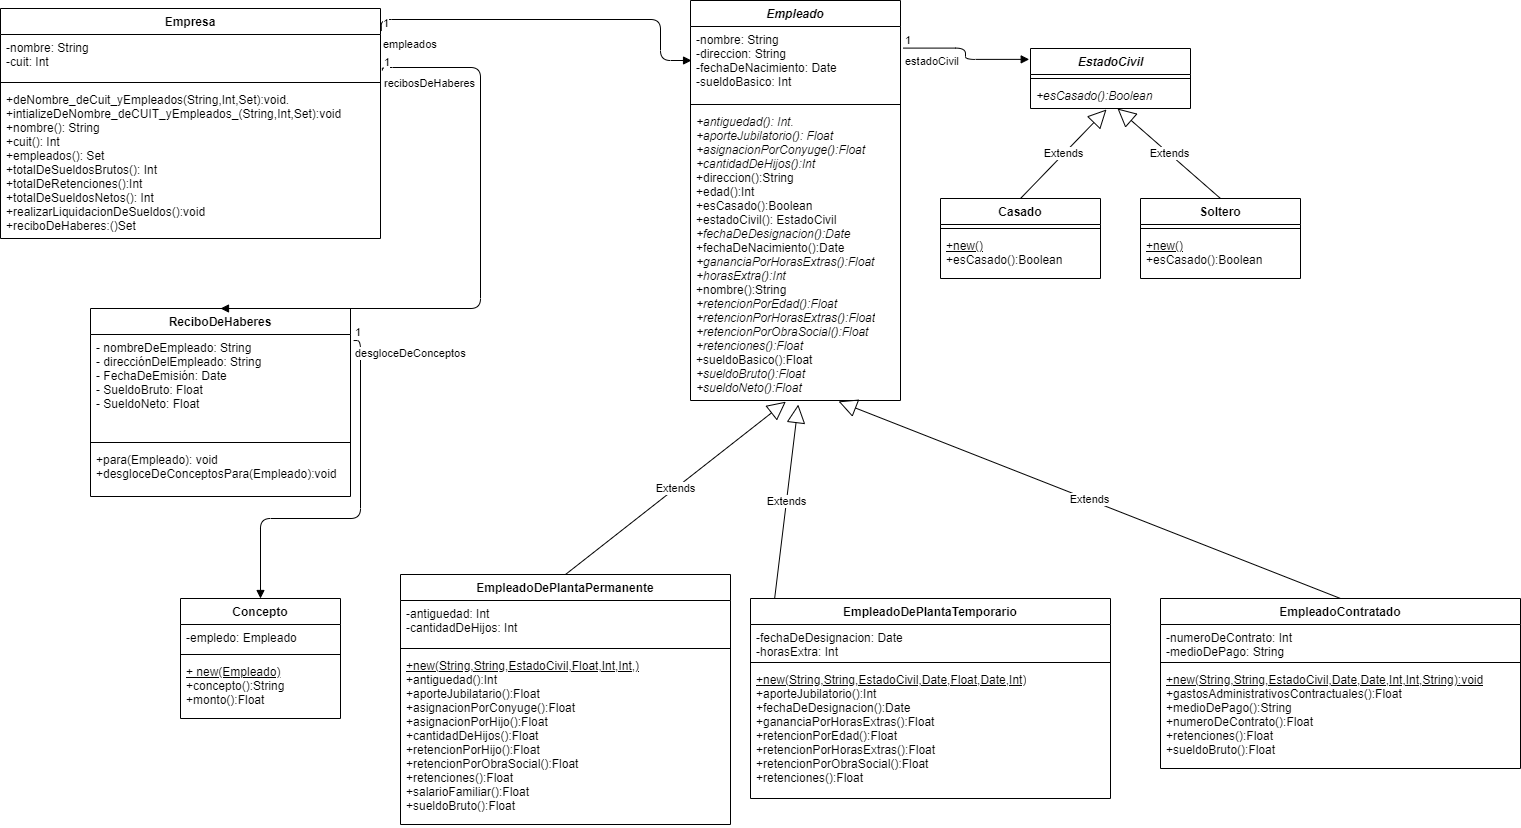

The diagram above was exported from draw.io. Its source (the exported page's mxGraphModel, read from the mxfile embedded in the PNG):
<mxGraphModel dx="2208" dy="795" grid="1" gridSize="10" guides="1" tooltips="1" connect="1" arrows="1" fold="1" page="1" pageScale="1" pageWidth="827" pageHeight="1169" math="0" shadow="0">
  <root>
    <mxCell id="0" />
    <mxCell id="1" parent="0" />
    <mxCell id="GfbyKU8RXAriZgHDSuOx-1" value="Empresa" style="swimlane;fontStyle=1;align=center;verticalAlign=top;childLayout=stackLayout;horizontal=1;startSize=26;horizontalStack=0;resizeParent=1;resizeParentMax=0;resizeLast=0;collapsible=1;marginBottom=0;" parent="1" vertex="1">
      <mxGeometry x="-160" y="80" width="380" height="230" as="geometry">
        <mxRectangle x="80" y="100" width="100" height="26" as="alternateBounds" />
      </mxGeometry>
    </mxCell>
    <mxCell id="GfbyKU8RXAriZgHDSuOx-2" value="-nombre: String&#10;-cuit: Int " style="text;strokeColor=none;fillColor=none;align=left;verticalAlign=top;spacingLeft=4;spacingRight=4;overflow=hidden;rotatable=0;points=[[0,0.5],[1,0.5]];portConstraint=eastwest;" parent="GfbyKU8RXAriZgHDSuOx-1" vertex="1">
      <mxGeometry y="26" width="380" height="44" as="geometry" />
    </mxCell>
    <mxCell id="GfbyKU8RXAriZgHDSuOx-3" value="" style="line;strokeWidth=1;fillColor=none;align=left;verticalAlign=middle;spacingTop=-1;spacingLeft=3;spacingRight=3;rotatable=0;labelPosition=right;points=[];portConstraint=eastwest;" parent="GfbyKU8RXAriZgHDSuOx-1" vertex="1">
      <mxGeometry y="70" width="380" height="8" as="geometry" />
    </mxCell>
    <mxCell id="GfbyKU8RXAriZgHDSuOx-4" value="+deNombre_deCuit_yEmpleados(String,Int,Set):void.&lt;br&gt;+intializeDeNombre_deCUIT_yEmpleados_(String,Int,Set):void&lt;br&gt;+nombre(): String&lt;br&gt;+cuit(): Int&lt;br&gt;+empleados(): Set&lt;br&gt;+totalDeSueldosBrutos(): Int&lt;br&gt;+totalDeRetenciones():Int&lt;br&gt;+totalDeSueldosNetos(): Int&lt;br&gt;+realizarLiquidacionDeSueldos():void&lt;br&gt;+reciboDeHaberes:()Set&lt;br&gt;" style="text;strokeColor=none;fillColor=none;align=left;verticalAlign=top;spacingLeft=4;spacingRight=4;overflow=hidden;rotatable=0;points=[[0,0.5],[1,0.5]];portConstraint=eastwest;fontStyle=0;html=1;" parent="GfbyKU8RXAriZgHDSuOx-1" vertex="1">
      <mxGeometry y="78" width="380" height="152" as="geometry" />
    </mxCell>
    <mxCell id="E_DxcZ29oxcKOdNrJZBu-5" value="Empleado" style="swimlane;fontStyle=3;align=center;verticalAlign=top;childLayout=stackLayout;horizontal=1;startSize=26;horizontalStack=0;resizeParent=1;resizeParentMax=0;resizeLast=0;collapsible=1;marginBottom=0;" parent="1" vertex="1">
      <mxGeometry x="530" y="72" width="210" height="400" as="geometry">
        <mxRectangle x="630" y="77" width="90" height="26" as="alternateBounds" />
      </mxGeometry>
    </mxCell>
    <mxCell id="E_DxcZ29oxcKOdNrJZBu-6" value="-nombre: String&#10;-direccion: String&#10;-fechaDeNacimiento: Date&#10;-sueldoBasico: Int" style="text;strokeColor=none;fillColor=none;align=left;verticalAlign=top;spacingLeft=4;spacingRight=4;overflow=hidden;rotatable=0;points=[[0,0.5],[1,0.5]];portConstraint=eastwest;" parent="E_DxcZ29oxcKOdNrJZBu-5" vertex="1">
      <mxGeometry y="26" width="210" height="74" as="geometry" />
    </mxCell>
    <mxCell id="E_DxcZ29oxcKOdNrJZBu-7" value="" style="line;strokeWidth=1;fillColor=none;align=left;verticalAlign=middle;spacingTop=-1;spacingLeft=3;spacingRight=3;rotatable=0;labelPosition=right;points=[];portConstraint=eastwest;" parent="E_DxcZ29oxcKOdNrJZBu-5" vertex="1">
      <mxGeometry y="100" width="210" height="8" as="geometry" />
    </mxCell>
    <mxCell id="E_DxcZ29oxcKOdNrJZBu-8" value="&lt;i&gt;+antiguedad(): Int.&lt;br&gt;+aporteJubilatorio(): Float&lt;br&gt;+asignacionPorConyuge():Float&lt;/i&gt;&lt;br&gt;&lt;i&gt;+cantidadDeHijos():Int&lt;/i&gt;&lt;br&gt;+direccion():String&lt;br&gt;+edad():Int&lt;br&gt;+esCasado():Boolean&lt;br&gt;+estadoCivil(): EstadoCivil&lt;br&gt;&lt;i&gt;+fechaDeDesignacion():Date&lt;/i&gt;&lt;br&gt;+fechaDeNacimiento():Date&lt;br&gt;&lt;i&gt;+gananciaPorHorasExtras():Float&lt;/i&gt;&lt;br&gt;&lt;i&gt;+horasExtra():Int&lt;/i&gt;&lt;br&gt;+nombre():String&lt;br&gt;&lt;i&gt;+retencionPorEdad():Float&lt;/i&gt;&lt;br&gt;&lt;i&gt;+retencionPorHorasExtras():Float&lt;br&gt;+retencionPorObraSocial():Float&lt;br&gt;+retenciones():Float&lt;br&gt;&lt;/i&gt;+sueldoBasico():Float&lt;br&gt;&lt;i&gt;+sueldoBruto():Float&lt;br&gt;+sueldoNeto():Float&lt;/i&gt;" style="text;strokeColor=none;fillColor=none;align=left;verticalAlign=top;spacingLeft=4;spacingRight=4;overflow=hidden;rotatable=0;points=[[0,0.5],[1,0.5]];portConstraint=eastwest;fontStyle=0;html=1;" parent="E_DxcZ29oxcKOdNrJZBu-5" vertex="1">
      <mxGeometry y="108" width="210" height="292" as="geometry" />
    </mxCell>
    <mxCell id="E_DxcZ29oxcKOdNrJZBu-17" value="empleados" style="endArrow=block;endFill=1;html=1;edgeStyle=orthogonalEdgeStyle;align=left;verticalAlign=top;exitX=1.002;exitY=0.098;exitDx=0;exitDy=0;exitPerimeter=0;entryX=0.005;entryY=0.15;entryDx=0;entryDy=0;entryPerimeter=0;" parent="1" source="GfbyKU8RXAriZgHDSuOx-1" target="E_DxcZ29oxcKOdNrJZBu-5" edge="1">
      <mxGeometry x="-1" relative="1" as="geometry">
        <mxPoint x="390" y="90" as="sourcePoint" />
        <mxPoint x="580" y="100" as="targetPoint" />
        <Array as="points">
          <mxPoint x="500" y="91" />
        </Array>
      </mxGeometry>
    </mxCell>
    <mxCell id="E_DxcZ29oxcKOdNrJZBu-18" value="1" style="edgeLabel;resizable=0;html=1;align=left;verticalAlign=bottom;" parent="E_DxcZ29oxcKOdNrJZBu-17" connectable="0" vertex="1">
      <mxGeometry x="-1" relative="1" as="geometry" />
    </mxCell>
    <mxCell id="E_DxcZ29oxcKOdNrJZBu-22" value="&lt;i&gt;EstadoCivil&lt;/i&gt;" style="swimlane;fontStyle=1;align=center;verticalAlign=top;childLayout=stackLayout;horizontal=1;startSize=26;horizontalStack=0;resizeParent=1;resizeParentMax=0;resizeLast=0;collapsible=1;marginBottom=0;html=1;" parent="1" vertex="1">
      <mxGeometry x="870" y="120" width="160" height="60" as="geometry" />
    </mxCell>
    <mxCell id="E_DxcZ29oxcKOdNrJZBu-24" value="" style="line;strokeWidth=1;fillColor=none;align=left;verticalAlign=middle;spacingTop=-1;spacingLeft=3;spacingRight=3;rotatable=0;labelPosition=right;points=[];portConstraint=eastwest;" parent="E_DxcZ29oxcKOdNrJZBu-22" vertex="1">
      <mxGeometry y="26" width="160" height="8" as="geometry" />
    </mxCell>
    <mxCell id="E_DxcZ29oxcKOdNrJZBu-25" value="+esCasado():Boolean" style="text;strokeColor=none;fillColor=none;align=left;verticalAlign=top;spacingLeft=4;spacingRight=4;overflow=hidden;rotatable=0;points=[[0,0.5],[1,0.5]];portConstraint=eastwest;fontStyle=2" parent="E_DxcZ29oxcKOdNrJZBu-22" vertex="1">
      <mxGeometry y="34" width="160" height="26" as="geometry" />
    </mxCell>
    <mxCell id="E_DxcZ29oxcKOdNrJZBu-27" value="estadoCivil" style="endArrow=block;endFill=1;html=1;edgeStyle=orthogonalEdgeStyle;align=left;verticalAlign=top;exitX=1.012;exitY=0.119;exitDx=0;exitDy=0;exitPerimeter=0;entryX=-0.008;entryY=0.181;entryDx=0;entryDy=0;entryPerimeter=0;" parent="1" source="E_DxcZ29oxcKOdNrJZBu-5" target="E_DxcZ29oxcKOdNrJZBu-22" edge="1">
      <mxGeometry x="-1" relative="1" as="geometry">
        <mxPoint x="750" y="90" as="sourcePoint" />
        <mxPoint x="867" y="174" as="targetPoint" />
      </mxGeometry>
    </mxCell>
    <mxCell id="E_DxcZ29oxcKOdNrJZBu-28" value="1" style="edgeLabel;resizable=0;html=1;align=left;verticalAlign=bottom;" parent="E_DxcZ29oxcKOdNrJZBu-27" connectable="0" vertex="1">
      <mxGeometry x="-1" relative="1" as="geometry" />
    </mxCell>
    <mxCell id="E_DxcZ29oxcKOdNrJZBu-35" value="Extends" style="endArrow=block;endSize=16;endFill=0;html=1;exitX=0.5;exitY=0;exitDx=0;exitDy=0;entryX=0.454;entryY=1.004;entryDx=0;entryDy=0;entryPerimeter=0;" parent="1" source="x3isTEZXVMFkeccFFw0F-23" target="E_DxcZ29oxcKOdNrJZBu-8" edge="1">
      <mxGeometry width="160" relative="1" as="geometry">
        <mxPoint x="493.3000000000002" y="827.136" as="sourcePoint" />
        <mxPoint x="760" y="630" as="targetPoint" />
      </mxGeometry>
    </mxCell>
    <mxCell id="E_DxcZ29oxcKOdNrJZBu-36" value="EmpleadoDePlantaTemporario" style="swimlane;fontStyle=1;align=center;verticalAlign=top;childLayout=stackLayout;horizontal=1;startSize=26;horizontalStack=0;resizeParent=1;resizeParentMax=0;resizeLast=0;collapsible=1;marginBottom=0;" parent="1" vertex="1">
      <mxGeometry x="590" y="670" width="360" height="200" as="geometry" />
    </mxCell>
    <mxCell id="E_DxcZ29oxcKOdNrJZBu-37" value="-fechaDeDesignacion: Date&#10;-horasExtra: Int" style="text;strokeColor=none;fillColor=none;align=left;verticalAlign=top;spacingLeft=4;spacingRight=4;overflow=hidden;rotatable=0;points=[[0,0.5],[1,0.5]];portConstraint=eastwest;" parent="E_DxcZ29oxcKOdNrJZBu-36" vertex="1">
      <mxGeometry y="26" width="360" height="34" as="geometry" />
    </mxCell>
    <mxCell id="E_DxcZ29oxcKOdNrJZBu-38" value="" style="line;strokeWidth=1;fillColor=none;align=left;verticalAlign=middle;spacingTop=-1;spacingLeft=3;spacingRight=3;rotatable=0;labelPosition=right;points=[];portConstraint=eastwest;" parent="E_DxcZ29oxcKOdNrJZBu-36" vertex="1">
      <mxGeometry y="60" width="360" height="8" as="geometry" />
    </mxCell>
    <mxCell id="E_DxcZ29oxcKOdNrJZBu-39" value="&lt;u&gt;+new(String,String,EstadoCivil,Date,Float,Date,Int)&lt;/u&gt;&lt;br&gt;+aporteJubilatorio():Int&lt;br&gt;+fechaDeDesignacion():Date&lt;br&gt;+gananciaPorHorasExtras():Float&lt;br&gt;+retencionPorEdad():Float&lt;br&gt;+retencionPorHorasExtras():Float&lt;br&gt;+retencionPorObraSocial():Float&lt;br&gt;+retenciones():Float" style="text;strokeColor=none;fillColor=none;align=left;verticalAlign=top;spacingLeft=4;spacingRight=4;overflow=hidden;rotatable=0;points=[[0,0.5],[1,0.5]];portConstraint=eastwest;html=1;fontStyle=0" parent="E_DxcZ29oxcKOdNrJZBu-36" vertex="1">
      <mxGeometry y="68" width="360" height="132" as="geometry" />
    </mxCell>
    <mxCell id="E_DxcZ29oxcKOdNrJZBu-40" value="Extends" style="endArrow=block;endSize=16;endFill=0;html=1;exitX=0.067;exitY=0.001;exitDx=0;exitDy=0;exitPerimeter=0;entryX=0.513;entryY=1.014;entryDx=0;entryDy=0;entryPerimeter=0;" parent="1" source="E_DxcZ29oxcKOdNrJZBu-36" target="E_DxcZ29oxcKOdNrJZBu-8" edge="1">
      <mxGeometry width="160" relative="1" as="geometry">
        <mxPoint x="533.3" y="571.4559999999999" as="sourcePoint" />
        <mxPoint x="635.3400000000001" y="483.1679999999999" as="targetPoint" />
      </mxGeometry>
    </mxCell>
    <mxCell id="E_DxcZ29oxcKOdNrJZBu-45" value="Casado" style="swimlane;fontStyle=1;align=center;verticalAlign=top;childLayout=stackLayout;horizontal=1;startSize=26;horizontalStack=0;resizeParent=1;resizeParentMax=0;resizeLast=0;collapsible=1;marginBottom=0;" parent="1" vertex="1">
      <mxGeometry x="780" y="270" width="160" height="80" as="geometry" />
    </mxCell>
    <mxCell id="E_DxcZ29oxcKOdNrJZBu-47" value="" style="line;strokeWidth=1;fillColor=none;align=left;verticalAlign=middle;spacingTop=-1;spacingLeft=3;spacingRight=3;rotatable=0;labelPosition=right;points=[];portConstraint=eastwest;" parent="E_DxcZ29oxcKOdNrJZBu-45" vertex="1">
      <mxGeometry y="26" width="160" height="8" as="geometry" />
    </mxCell>
    <mxCell id="E_DxcZ29oxcKOdNrJZBu-48" value="&lt;u&gt;+new()&lt;br&gt;&lt;/u&gt;+esCasado():Boolean" style="text;strokeColor=none;fillColor=none;align=left;verticalAlign=top;spacingLeft=4;spacingRight=4;overflow=hidden;rotatable=0;points=[[0,0.5],[1,0.5]];portConstraint=eastwest;html=1;" parent="E_DxcZ29oxcKOdNrJZBu-45" vertex="1">
      <mxGeometry y="34" width="160" height="46" as="geometry" />
    </mxCell>
    <mxCell id="E_DxcZ29oxcKOdNrJZBu-49" value="Soltero" style="swimlane;fontStyle=1;align=center;verticalAlign=top;childLayout=stackLayout;horizontal=1;startSize=26;horizontalStack=0;resizeParent=1;resizeParentMax=0;resizeLast=0;collapsible=1;marginBottom=0;" parent="1" vertex="1">
      <mxGeometry x="980" y="270" width="160" height="80" as="geometry" />
    </mxCell>
    <mxCell id="E_DxcZ29oxcKOdNrJZBu-50" value="" style="line;strokeWidth=1;fillColor=none;align=left;verticalAlign=middle;spacingTop=-1;spacingLeft=3;spacingRight=3;rotatable=0;labelPosition=right;points=[];portConstraint=eastwest;" parent="E_DxcZ29oxcKOdNrJZBu-49" vertex="1">
      <mxGeometry y="26" width="160" height="8" as="geometry" />
    </mxCell>
    <mxCell id="E_DxcZ29oxcKOdNrJZBu-51" value="&lt;u&gt;+new()&lt;br&gt;&lt;/u&gt;+esCasado():Boolean" style="text;strokeColor=none;fillColor=none;align=left;verticalAlign=top;spacingLeft=4;spacingRight=4;overflow=hidden;rotatable=0;points=[[0,0.5],[1,0.5]];portConstraint=eastwest;html=1;" parent="E_DxcZ29oxcKOdNrJZBu-49" vertex="1">
      <mxGeometry y="34" width="160" height="46" as="geometry" />
    </mxCell>
    <mxCell id="E_DxcZ29oxcKOdNrJZBu-52" value="Extends" style="endArrow=block;endSize=16;endFill=0;html=1;entryX=0.475;entryY=1.038;entryDx=0;entryDy=0;entryPerimeter=0;exitX=0.5;exitY=0;exitDx=0;exitDy=0;" parent="1" source="E_DxcZ29oxcKOdNrJZBu-45" target="E_DxcZ29oxcKOdNrJZBu-25" edge="1">
      <mxGeometry width="160" relative="1" as="geometry">
        <mxPoint x="790" y="210" as="sourcePoint" />
        <mxPoint x="950" y="210" as="targetPoint" />
      </mxGeometry>
    </mxCell>
    <mxCell id="E_DxcZ29oxcKOdNrJZBu-56" value="Extends" style="endArrow=block;endSize=16;endFill=0;html=1;exitX=0.5;exitY=0;exitDx=0;exitDy=0;" parent="1" source="E_DxcZ29oxcKOdNrJZBu-49" edge="1">
      <mxGeometry width="160" relative="1" as="geometry">
        <mxPoint x="870" y="280" as="sourcePoint" />
        <mxPoint x="957" y="180" as="targetPoint" />
      </mxGeometry>
    </mxCell>
    <mxCell id="x3isTEZXVMFkeccFFw0F-7" value="ReciboDeHaberes" style="swimlane;fontStyle=1;align=center;verticalAlign=top;childLayout=stackLayout;horizontal=1;startSize=26;horizontalStack=0;resizeParent=1;resizeParentMax=0;resizeLast=0;collapsible=1;marginBottom=0;" parent="1" vertex="1">
      <mxGeometry x="-70" y="380" width="260" height="188" as="geometry" />
    </mxCell>
    <mxCell id="x3isTEZXVMFkeccFFw0F-8" value="- nombreDeEmpleado: String&#10;- direcciónDelEmpleado: String&#10;- FechaDeEmisión: Date&#10;- SueldoBruto: Float&#10;- SueldoNeto: Float" style="text;strokeColor=none;fillColor=none;align=left;verticalAlign=top;spacingLeft=4;spacingRight=4;overflow=hidden;rotatable=0;points=[[0,0.5],[1,0.5]];portConstraint=eastwest;" parent="x3isTEZXVMFkeccFFw0F-7" vertex="1">
      <mxGeometry y="26" width="260" height="104" as="geometry" />
    </mxCell>
    <mxCell id="x3isTEZXVMFkeccFFw0F-9" value="" style="line;strokeWidth=1;fillColor=none;align=left;verticalAlign=middle;spacingTop=-1;spacingLeft=3;spacingRight=3;rotatable=0;labelPosition=right;points=[];portConstraint=eastwest;" parent="x3isTEZXVMFkeccFFw0F-7" vertex="1">
      <mxGeometry y="130" width="260" height="8" as="geometry" />
    </mxCell>
    <mxCell id="x3isTEZXVMFkeccFFw0F-10" value="+para(Empleado): void&#10;+desgloceDeConceptosPara(Empleado):void" style="text;strokeColor=none;fillColor=none;align=left;verticalAlign=top;spacingLeft=4;spacingRight=4;overflow=hidden;rotatable=0;points=[[0,0.5],[1,0.5]];portConstraint=eastwest;" parent="x3isTEZXVMFkeccFFw0F-7" vertex="1">
      <mxGeometry y="138" width="260" height="50" as="geometry" />
    </mxCell>
    <mxCell id="x3isTEZXVMFkeccFFw0F-19" value="Concepto" style="swimlane;fontStyle=1;align=center;verticalAlign=top;childLayout=stackLayout;horizontal=1;startSize=26;horizontalStack=0;resizeParent=1;resizeParentMax=0;resizeLast=0;collapsible=1;marginBottom=0;" parent="1" vertex="1">
      <mxGeometry x="20" y="670" width="160" height="120" as="geometry" />
    </mxCell>
    <mxCell id="x3isTEZXVMFkeccFFw0F-20" value="-empledo: Empleado" style="text;strokeColor=none;fillColor=none;align=left;verticalAlign=top;spacingLeft=4;spacingRight=4;overflow=hidden;rotatable=0;points=[[0,0.5],[1,0.5]];portConstraint=eastwest;" parent="x3isTEZXVMFkeccFFw0F-19" vertex="1">
      <mxGeometry y="26" width="160" height="26" as="geometry" />
    </mxCell>
    <mxCell id="x3isTEZXVMFkeccFFw0F-21" value="" style="line;strokeWidth=1;fillColor=none;align=left;verticalAlign=middle;spacingTop=-1;spacingLeft=3;spacingRight=3;rotatable=0;labelPosition=right;points=[];portConstraint=eastwest;" parent="x3isTEZXVMFkeccFFw0F-19" vertex="1">
      <mxGeometry y="52" width="160" height="8" as="geometry" />
    </mxCell>
    <mxCell id="x3isTEZXVMFkeccFFw0F-22" value="&lt;u&gt;+ new(Empleado)&lt;/u&gt;&lt;br&gt;+concepto():String&lt;br&gt;+monto():Float" style="text;strokeColor=none;fillColor=none;align=left;verticalAlign=top;spacingLeft=4;spacingRight=4;overflow=hidden;rotatable=0;points=[[0,0.5],[1,0.5]];portConstraint=eastwest;html=1;" parent="x3isTEZXVMFkeccFFw0F-19" vertex="1">
      <mxGeometry y="60" width="160" height="60" as="geometry" />
    </mxCell>
    <mxCell id="x3isTEZXVMFkeccFFw0F-23" value="EmpleadoDePlantaPermanente" style="swimlane;fontStyle=1;align=center;verticalAlign=top;childLayout=stackLayout;horizontal=1;startSize=26;horizontalStack=0;resizeParent=1;resizeParentMax=0;resizeLast=0;collapsible=1;marginBottom=0;" parent="1" vertex="1">
      <mxGeometry x="240" y="646" width="330" height="250" as="geometry" />
    </mxCell>
    <mxCell id="x3isTEZXVMFkeccFFw0F-24" value="-antiguedad: Int&#10;-cantidadDeHijos: Int" style="text;strokeColor=none;fillColor=none;align=left;verticalAlign=top;spacingLeft=4;spacingRight=4;overflow=hidden;rotatable=0;points=[[0,0.5],[1,0.5]];portConstraint=eastwest;" parent="x3isTEZXVMFkeccFFw0F-23" vertex="1">
      <mxGeometry y="26" width="330" height="44" as="geometry" />
    </mxCell>
    <mxCell id="x3isTEZXVMFkeccFFw0F-25" value="" style="line;strokeWidth=1;fillColor=none;align=left;verticalAlign=middle;spacingTop=-1;spacingLeft=3;spacingRight=3;rotatable=0;labelPosition=right;points=[];portConstraint=eastwest;" parent="x3isTEZXVMFkeccFFw0F-23" vertex="1">
      <mxGeometry y="70" width="330" height="8" as="geometry" />
    </mxCell>
    <mxCell id="x3isTEZXVMFkeccFFw0F-26" value="&lt;u&gt;+new(String,String,EstadoCivil,Float,Int,Int,)&lt;br&gt;&lt;/u&gt;+antiguedad():Int&lt;br&gt;+aporteJubilatario():Float&lt;br&gt;+asignacionPorConyuge():Float&lt;br&gt;+asignacionPorHijo():Float&lt;br&gt;+cantidadDeHijos():Float&lt;br&gt;+retencionPorHijo():Float&lt;br&gt;+retencionPorObraSocial():Float&lt;br&gt;+retenciones():Float&lt;br&gt;+salarioFamiliar():Float&lt;br&gt;+sueldoBruto():Float" style="text;strokeColor=none;fillColor=none;align=left;verticalAlign=top;spacingLeft=4;spacingRight=4;overflow=hidden;rotatable=0;points=[[0,0.5],[1,0.5]];portConstraint=eastwest;html=1;" parent="x3isTEZXVMFkeccFFw0F-23" vertex="1">
      <mxGeometry y="78" width="330" height="172" as="geometry" />
    </mxCell>
    <mxCell id="x3isTEZXVMFkeccFFw0F-29" value="recibosDeHaberes" style="endArrow=block;endFill=1;html=1;edgeStyle=orthogonalEdgeStyle;align=left;verticalAlign=top;exitX=1.005;exitY=0.818;exitDx=0;exitDy=0;exitPerimeter=0;entryX=0.5;entryY=0;entryDx=0;entryDy=0;" parent="1" source="GfbyKU8RXAriZgHDSuOx-2" target="x3isTEZXVMFkeccFFw0F-7" edge="1">
      <mxGeometry x="-1" relative="1" as="geometry">
        <mxPoint x="240.00000000000023" y="150.53999999999996" as="sourcePoint" />
        <mxPoint x="550.2900000000002" y="180" as="targetPoint" />
        <Array as="points">
          <mxPoint x="222" y="139" />
          <mxPoint x="320" y="139" />
        </Array>
      </mxGeometry>
    </mxCell>
    <mxCell id="x3isTEZXVMFkeccFFw0F-30" value="1" style="edgeLabel;resizable=0;html=1;align=left;verticalAlign=bottom;" parent="x3isTEZXVMFkeccFFw0F-29" connectable="0" vertex="1">
      <mxGeometry x="-1" relative="1" as="geometry" />
    </mxCell>
    <mxCell id="yRBK4G4PABwnT3uMSnUc-5" value="desgloceDeConceptos" style="endArrow=block;endFill=1;html=1;edgeStyle=orthogonalEdgeStyle;align=left;verticalAlign=top;exitX=1.012;exitY=0.058;exitDx=0;exitDy=0;exitPerimeter=0;entryX=0.5;entryY=0;entryDx=0;entryDy=0;" edge="1" parent="1" source="x3isTEZXVMFkeccFFw0F-8" target="x3isTEZXVMFkeccFFw0F-19">
      <mxGeometry x="-1" relative="1" as="geometry">
        <mxPoint x="170" y="410" as="sourcePoint" />
        <mxPoint x="170" y="650" as="targetPoint" />
      </mxGeometry>
    </mxCell>
    <mxCell id="yRBK4G4PABwnT3uMSnUc-6" value="1" style="edgeLabel;resizable=0;html=1;align=left;verticalAlign=bottom;" connectable="0" vertex="1" parent="yRBK4G4PABwnT3uMSnUc-5">
      <mxGeometry x="-1" relative="1" as="geometry" />
    </mxCell>
    <mxCell id="yRBK4G4PABwnT3uMSnUc-8" value="EmpleadoContratado" style="swimlane;fontStyle=1;align=center;verticalAlign=top;childLayout=stackLayout;horizontal=1;startSize=26;horizontalStack=0;resizeParent=1;resizeParentMax=0;resizeLast=0;collapsible=1;marginBottom=0;" vertex="1" parent="1">
      <mxGeometry x="1000" y="670" width="360" height="170" as="geometry" />
    </mxCell>
    <mxCell id="yRBK4G4PABwnT3uMSnUc-9" value="-numeroDeContrato: Int&#10;-medioDePago: String" style="text;strokeColor=none;fillColor=none;align=left;verticalAlign=top;spacingLeft=4;spacingRight=4;overflow=hidden;rotatable=0;points=[[0,0.5],[1,0.5]];portConstraint=eastwest;" vertex="1" parent="yRBK4G4PABwnT3uMSnUc-8">
      <mxGeometry y="26" width="360" height="34" as="geometry" />
    </mxCell>
    <mxCell id="yRBK4G4PABwnT3uMSnUc-10" value="" style="line;strokeWidth=1;fillColor=none;align=left;verticalAlign=middle;spacingTop=-1;spacingLeft=3;spacingRight=3;rotatable=0;labelPosition=right;points=[];portConstraint=eastwest;" vertex="1" parent="yRBK4G4PABwnT3uMSnUc-8">
      <mxGeometry y="60" width="360" height="8" as="geometry" />
    </mxCell>
    <mxCell id="yRBK4G4PABwnT3uMSnUc-11" value="&lt;u&gt;+new&lt;/u&gt;&lt;u&gt;(String,String,EstadoCivil,Date,Date,Int,Int,String):void&lt;/u&gt;&lt;br&gt;+gastosAdministrativosContractuales():Float&lt;br&gt;+medioDePago():String&lt;br&gt;+numeroDeContrato():Float&lt;br&gt;+retenciones():Float&lt;br&gt;+sueldoBruto():Float" style="text;strokeColor=none;fillColor=none;align=left;verticalAlign=top;spacingLeft=4;spacingRight=4;overflow=hidden;rotatable=0;points=[[0,0.5],[1,0.5]];portConstraint=eastwest;html=1;fontStyle=0" vertex="1" parent="yRBK4G4PABwnT3uMSnUc-8">
      <mxGeometry y="68" width="360" height="102" as="geometry" />
    </mxCell>
    <mxCell id="yRBK4G4PABwnT3uMSnUc-12" value="Extends" style="endArrow=block;endSize=16;endFill=0;html=1;exitX=0.5;exitY=0;exitDx=0;exitDy=0;entryX=0.705;entryY=1.003;entryDx=0;entryDy=0;entryPerimeter=0;" edge="1" parent="1" source="yRBK4G4PABwnT3uMSnUc-8" target="E_DxcZ29oxcKOdNrJZBu-8">
      <mxGeometry width="160" relative="1" as="geometry">
        <mxPoint x="1080" y="634.11" as="sourcePoint" />
        <mxPoint x="1103.6100000000001" y="439.99799999999993" as="targetPoint" />
      </mxGeometry>
    </mxCell>
  </root>
</mxGraphModel>